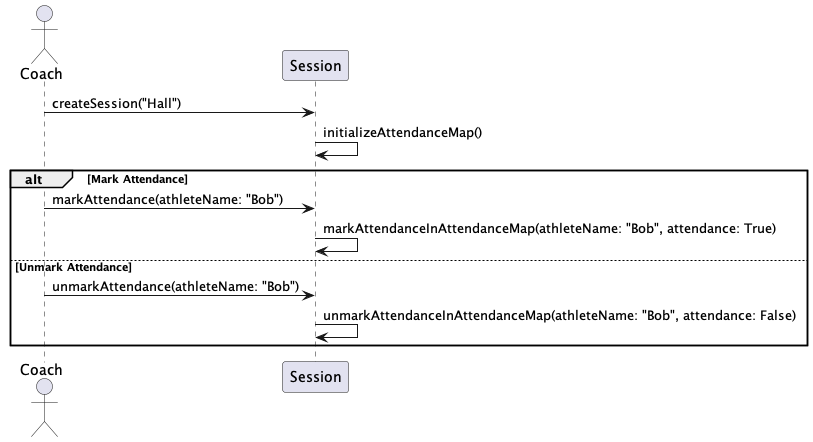

The diagram above was rendered by PlantUML. Its source (embedded in the PNG):
@startuml

actor Coach

Coach -> Session: createSession("Hall")
Session -> Session: initializeAttendanceMap()

alt Mark Attendance
Coach -> Session: markAttendance(athleteName: "Bob")
Session -> Session: markAttendanceInAttendanceMap(athleteName: "Bob", attendance: True)
else Unmark Attendance
Coach -> Session: unmarkAttendance(athleteName: "Bob")
Session -> Session: unmarkAttendanceInAttendanceMap(athleteName: "Bob", attendance: False)
end

@enduml